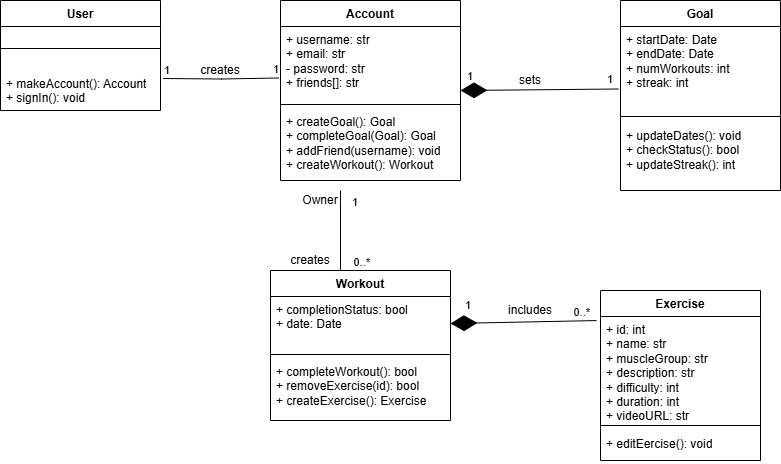

The diagram above was exported from draw.io. Its source (the exported page's mxGraphModel, read from the mxfile embedded in the PNG):
<mxGraphModel dx="1187" dy="587" grid="1" gridSize="10" guides="1" tooltips="1" connect="1" arrows="1" fold="1" page="1" pageScale="1" pageWidth="850" pageHeight="1100" math="0" shadow="0">
  <root>
    <mxCell id="0" />
    <mxCell id="1" parent="0" />
    <mxCell id="UzcD7z_UDha5OhzHb7Fx-1" value="Account" style="swimlane;fontStyle=1;align=center;verticalAlign=top;childLayout=stackLayout;horizontal=1;startSize=26;horizontalStack=0;resizeParent=1;resizeParentMax=0;resizeLast=0;collapsible=1;marginBottom=0;whiteSpace=wrap;html=1;" parent="1" vertex="1">
      <mxGeometry x="290" y="190" width="180" height="180" as="geometry" />
    </mxCell>
    <mxCell id="UzcD7z_UDha5OhzHb7Fx-2" value="+ username: str&lt;div&gt;+ email: str&lt;/div&gt;&lt;div&gt;- password: str&lt;/div&gt;&lt;div&gt;+ friends[]: str&lt;/div&gt;" style="text;strokeColor=none;fillColor=none;align=left;verticalAlign=top;spacingLeft=4;spacingRight=4;overflow=hidden;rotatable=0;points=[[0,0.5],[1,0.5]];portConstraint=eastwest;whiteSpace=wrap;html=1;" parent="UzcD7z_UDha5OhzHb7Fx-1" vertex="1">
      <mxGeometry y="26" width="180" height="74" as="geometry" />
    </mxCell>
    <mxCell id="UzcD7z_UDha5OhzHb7Fx-3" value="" style="line;strokeWidth=1;fillColor=none;align=left;verticalAlign=middle;spacingTop=-1;spacingLeft=3;spacingRight=3;rotatable=0;labelPosition=right;points=[];portConstraint=eastwest;strokeColor=inherit;" parent="UzcD7z_UDha5OhzHb7Fx-1" vertex="1">
      <mxGeometry y="100" width="180" height="8" as="geometry" />
    </mxCell>
    <mxCell id="UzcD7z_UDha5OhzHb7Fx-4" value="&lt;div&gt;+ createGoal(): Goal&lt;/div&gt;+ completeGoal(Goal): Goal&lt;div&gt;+ addFriend(username): void&lt;/div&gt;&lt;div&gt;+ createWorkout(): Workout&lt;/div&gt;" style="text;strokeColor=none;fillColor=none;align=left;verticalAlign=top;spacingLeft=4;spacingRight=4;overflow=hidden;rotatable=0;points=[[0,0.5],[1,0.5]];portConstraint=eastwest;whiteSpace=wrap;html=1;" parent="UzcD7z_UDha5OhzHb7Fx-1" vertex="1">
      <mxGeometry y="108" width="180" height="72" as="geometry" />
    </mxCell>
    <mxCell id="UzcD7z_UDha5OhzHb7Fx-14" value="Goal" style="swimlane;fontStyle=1;align=center;verticalAlign=top;childLayout=stackLayout;horizontal=1;startSize=26;horizontalStack=0;resizeParent=1;resizeParentMax=0;resizeLast=0;collapsible=1;marginBottom=0;whiteSpace=wrap;html=1;" parent="1" vertex="1">
      <mxGeometry x="630" y="190" width="160" height="190" as="geometry" />
    </mxCell>
    <mxCell id="UzcD7z_UDha5OhzHb7Fx-15" value="+ startDate: Date&lt;div&gt;+ endDate: Date&lt;/div&gt;&lt;div&gt;+ numWorkouts: int&lt;/div&gt;&lt;div&gt;+ streak: int&lt;/div&gt;" style="text;strokeColor=none;fillColor=none;align=left;verticalAlign=top;spacingLeft=4;spacingRight=4;overflow=hidden;rotatable=0;points=[[0,0.5],[1,0.5]];portConstraint=eastwest;whiteSpace=wrap;html=1;" parent="UzcD7z_UDha5OhzHb7Fx-14" vertex="1">
      <mxGeometry y="26" width="160" height="84" as="geometry" />
    </mxCell>
    <mxCell id="UzcD7z_UDha5OhzHb7Fx-16" value="" style="line;strokeWidth=1;fillColor=none;align=left;verticalAlign=middle;spacingTop=-1;spacingLeft=3;spacingRight=3;rotatable=0;labelPosition=right;points=[];portConstraint=eastwest;strokeColor=inherit;" parent="UzcD7z_UDha5OhzHb7Fx-14" vertex="1">
      <mxGeometry y="110" width="160" height="12" as="geometry" />
    </mxCell>
    <mxCell id="UzcD7z_UDha5OhzHb7Fx-17" value="+ updateDates(): void&lt;div&gt;+ checkStatus(): bool&lt;/div&gt;&lt;div&gt;+ updateStreak(): int&lt;/div&gt;" style="text;strokeColor=none;fillColor=none;align=left;verticalAlign=top;spacingLeft=4;spacingRight=4;overflow=hidden;rotatable=0;points=[[0,0.5],[1,0.5]];portConstraint=eastwest;whiteSpace=wrap;html=1;" parent="UzcD7z_UDha5OhzHb7Fx-14" vertex="1">
      <mxGeometry y="122" width="160" height="68" as="geometry" />
    </mxCell>
    <mxCell id="UzcD7z_UDha5OhzHb7Fx-19" value="Workout" style="swimlane;fontStyle=1;align=center;verticalAlign=top;childLayout=stackLayout;horizontal=1;startSize=26;horizontalStack=0;resizeParent=1;resizeParentMax=0;resizeLast=0;collapsible=1;marginBottom=0;whiteSpace=wrap;html=1;" parent="1" vertex="1">
      <mxGeometry x="280" y="460" width="180" height="150" as="geometry" />
    </mxCell>
    <mxCell id="UzcD7z_UDha5OhzHb7Fx-20" value="+ completionStatus: bool&lt;div&gt;+ date: Date&lt;/div&gt;" style="text;strokeColor=none;fillColor=none;align=left;verticalAlign=top;spacingLeft=4;spacingRight=4;overflow=hidden;rotatable=0;points=[[0,0.5],[1,0.5]];portConstraint=eastwest;whiteSpace=wrap;html=1;" parent="UzcD7z_UDha5OhzHb7Fx-19" vertex="1">
      <mxGeometry y="26" width="180" height="54" as="geometry" />
    </mxCell>
    <mxCell id="UzcD7z_UDha5OhzHb7Fx-21" value="" style="line;strokeWidth=1;fillColor=none;align=left;verticalAlign=middle;spacingTop=-1;spacingLeft=3;spacingRight=3;rotatable=0;labelPosition=right;points=[];portConstraint=eastwest;strokeColor=inherit;" parent="UzcD7z_UDha5OhzHb7Fx-19" vertex="1">
      <mxGeometry y="80" width="180" height="8" as="geometry" />
    </mxCell>
    <mxCell id="UzcD7z_UDha5OhzHb7Fx-22" value="+ completeWorkout(): bool&lt;div&gt;+ removeExercise(id): bool&lt;/div&gt;&lt;div&gt;+ createExercise(): Exercise&lt;/div&gt;" style="text;strokeColor=none;fillColor=none;align=left;verticalAlign=top;spacingLeft=4;spacingRight=4;overflow=hidden;rotatable=0;points=[[0,0.5],[1,0.5]];portConstraint=eastwest;whiteSpace=wrap;html=1;" parent="UzcD7z_UDha5OhzHb7Fx-19" vertex="1">
      <mxGeometry y="88" width="180" height="62" as="geometry" />
    </mxCell>
    <mxCell id="UzcD7z_UDha5OhzHb7Fx-23" value="Exercise" style="swimlane;fontStyle=1;align=center;verticalAlign=top;childLayout=stackLayout;horizontal=1;startSize=26;horizontalStack=0;resizeParent=1;resizeParentMax=0;resizeLast=0;collapsible=1;marginBottom=0;whiteSpace=wrap;html=1;" parent="1" vertex="1">
      <mxGeometry x="610" y="480" width="160" height="170" as="geometry" />
    </mxCell>
    <mxCell id="UzcD7z_UDha5OhzHb7Fx-24" value="+ id: int&lt;div&gt;+ name: str&lt;/div&gt;&lt;div&gt;+ muscleGroup: str&lt;/div&gt;&lt;div&gt;+ description: str&lt;/div&gt;&lt;div&gt;+ difficulty: int&lt;/div&gt;&lt;div&gt;+ duration: int&lt;/div&gt;&lt;div&gt;+ videoURL: str&lt;/div&gt;" style="text;strokeColor=none;fillColor=none;align=left;verticalAlign=top;spacingLeft=4;spacingRight=4;overflow=hidden;rotatable=0;points=[[0,0.5],[1,0.5]];portConstraint=eastwest;whiteSpace=wrap;html=1;" parent="UzcD7z_UDha5OhzHb7Fx-23" vertex="1">
      <mxGeometry y="26" width="160" height="104" as="geometry" />
    </mxCell>
    <mxCell id="2TgclfXRs_UtKz4XRygL-1" value="" style="line;strokeWidth=1;fillColor=none;align=left;verticalAlign=middle;spacingTop=-1;spacingLeft=3;spacingRight=3;rotatable=0;labelPosition=right;points=[];portConstraint=eastwest;strokeColor=inherit;" parent="UzcD7z_UDha5OhzHb7Fx-23" vertex="1">
      <mxGeometry y="130" width="160" height="10" as="geometry" />
    </mxCell>
    <mxCell id="vBSn8If49Ar9gVvUMgh_-14" value="+ editEercise(): void" style="text;strokeColor=none;fillColor=none;align=left;verticalAlign=top;spacingLeft=4;spacingRight=4;overflow=hidden;rotatable=0;points=[[0,0.5],[1,0.5]];portConstraint=eastwest;whiteSpace=wrap;html=1;" vertex="1" parent="UzcD7z_UDha5OhzHb7Fx-23">
      <mxGeometry y="140" width="160" height="30" as="geometry" />
    </mxCell>
    <mxCell id="UzcD7z_UDha5OhzHb7Fx-28" value="User" style="swimlane;fontStyle=1;align=center;verticalAlign=top;childLayout=stackLayout;horizontal=1;startSize=26;horizontalStack=0;resizeParent=1;resizeParentMax=0;resizeLast=0;collapsible=1;marginBottom=0;whiteSpace=wrap;html=1;" parent="1" vertex="1">
      <mxGeometry x="10" y="190" width="160" height="110" as="geometry" />
    </mxCell>
    <mxCell id="UzcD7z_UDha5OhzHb7Fx-30" value="" style="line;strokeWidth=1;fillColor=none;align=left;verticalAlign=middle;spacingTop=-1;spacingLeft=3;spacingRight=3;rotatable=0;labelPosition=right;points=[];portConstraint=eastwest;strokeColor=inherit;" parent="UzcD7z_UDha5OhzHb7Fx-28" vertex="1">
      <mxGeometry y="26" width="160" height="44" as="geometry" />
    </mxCell>
    <mxCell id="UzcD7z_UDha5OhzHb7Fx-31" value="+ makeAccount(): Account&lt;div&gt;+ signIn(): void&lt;span style=&quot;background-color: transparent; color: light-dark(rgb(0, 0, 0), rgb(255, 255, 255));&quot;&gt;&amp;nbsp;&lt;/span&gt;&lt;/div&gt;" style="text;strokeColor=none;fillColor=none;align=left;verticalAlign=top;spacingLeft=4;spacingRight=4;overflow=hidden;rotatable=0;points=[[0,0.5],[1,0.5]];portConstraint=eastwest;whiteSpace=wrap;html=1;" parent="UzcD7z_UDha5OhzHb7Fx-28" vertex="1">
      <mxGeometry y="70" width="160" height="40" as="geometry" />
    </mxCell>
    <mxCell id="UzcD7z_UDha5OhzHb7Fx-32" value="" style="endArrow=none;html=1;edgeStyle=orthogonalEdgeStyle;rounded=0;exitX=1.009;exitY=0.36;exitDx=0;exitDy=0;exitPerimeter=0;entryX=-0.014;entryY=0.613;entryDx=0;entryDy=0;entryPerimeter=0;" parent="1" edge="1">
      <mxGeometry relative="1" as="geometry">
        <mxPoint x="172.44000000000005" y="268" as="sourcePoint" />
        <mxPoint x="288.48" y="267.49199999999996" as="targetPoint" />
      </mxGeometry>
    </mxCell>
    <mxCell id="UzcD7z_UDha5OhzHb7Fx-33" value="1" style="edgeLabel;resizable=0;html=1;align=left;verticalAlign=bottom;" parent="UzcD7z_UDha5OhzHb7Fx-32" connectable="0" vertex="1">
      <mxGeometry x="-1" relative="1" as="geometry" />
    </mxCell>
    <mxCell id="UzcD7z_UDha5OhzHb7Fx-34" value="1" style="edgeLabel;resizable=0;html=1;align=right;verticalAlign=bottom;" parent="UzcD7z_UDha5OhzHb7Fx-32" connectable="0" vertex="1">
      <mxGeometry x="1" relative="1" as="geometry" />
    </mxCell>
    <mxCell id="UzcD7z_UDha5OhzHb7Fx-38" value="" style="endArrow=none;html=1;edgeStyle=orthogonalEdgeStyle;rounded=0;entryX=0.313;entryY=0;entryDx=0;entryDy=0;entryPerimeter=0;" parent="1" target="UzcD7z_UDha5OhzHb7Fx-19" edge="1">
      <mxGeometry relative="1" as="geometry">
        <mxPoint x="350" y="380" as="sourcePoint" />
        <mxPoint x="510" y="410" as="targetPoint" />
        <Array as="points">
          <mxPoint x="350" y="390" />
          <mxPoint x="350" y="390" />
        </Array>
      </mxGeometry>
    </mxCell>
    <mxCell id="UzcD7z_UDha5OhzHb7Fx-39" value="1" style="edgeLabel;resizable=0;html=1;align=left;verticalAlign=bottom;" parent="UzcD7z_UDha5OhzHb7Fx-38" connectable="0" vertex="1">
      <mxGeometry x="-1" relative="1" as="geometry">
        <mxPoint x="10" y="20" as="offset" />
      </mxGeometry>
    </mxCell>
    <mxCell id="UzcD7z_UDha5OhzHb7Fx-40" value="0..*" style="edgeLabel;resizable=0;html=1;align=right;verticalAlign=bottom;" parent="UzcD7z_UDha5OhzHb7Fx-38" connectable="0" vertex="1">
      <mxGeometry x="1" relative="1" as="geometry">
        <mxPoint x="44" as="offset" />
      </mxGeometry>
    </mxCell>
    <mxCell id="UzcD7z_UDha5OhzHb7Fx-41" value="" style="endArrow=diamondThin;endFill=1;endSize=24;html=1;rounded=0;exitX=-0.025;exitY=0.039;exitDx=0;exitDy=0;exitPerimeter=0;entryX=1;entryY=0.5;entryDx=0;entryDy=0;" parent="1" source="UzcD7z_UDha5OhzHb7Fx-24" target="UzcD7z_UDha5OhzHb7Fx-20" edge="1">
      <mxGeometry width="160" relative="1" as="geometry">
        <mxPoint x="350" y="360" as="sourcePoint" />
        <mxPoint x="500" y="513" as="targetPoint" />
      </mxGeometry>
    </mxCell>
    <mxCell id="UzcD7z_UDha5OhzHb7Fx-42" value="" style="endArrow=diamondThin;endFill=1;endSize=24;html=1;rounded=0;exitX=-0.012;exitY=0.744;exitDx=0;exitDy=0;exitPerimeter=0;" parent="1" source="UzcD7z_UDha5OhzHb7Fx-15" edge="1">
      <mxGeometry width="160" relative="1" as="geometry">
        <mxPoint x="550" y="279.5" as="sourcePoint" />
        <mxPoint x="470" y="280" as="targetPoint" />
      </mxGeometry>
    </mxCell>
    <mxCell id="UzcD7z_UDha5OhzHb7Fx-43" value="1" style="edgeLabel;resizable=0;html=1;align=left;verticalAlign=bottom;" parent="1" connectable="0" vertex="1">
      <mxGeometry x="380" y="410" as="geometry">
        <mxPoint x="95" y="-136" as="offset" />
      </mxGeometry>
    </mxCell>
    <mxCell id="UzcD7z_UDha5OhzHb7Fx-44" value="1" style="edgeLabel;resizable=0;html=1;align=left;verticalAlign=bottom;" parent="1" connectable="0" vertex="1">
      <mxGeometry x="380" y="410" as="geometry">
        <mxPoint x="235" y="-133" as="offset" />
      </mxGeometry>
    </mxCell>
    <mxCell id="UzcD7z_UDha5OhzHb7Fx-45" value="1" style="edgeLabel;resizable=0;html=1;align=left;verticalAlign=bottom;" parent="1" connectable="0" vertex="1">
      <mxGeometry x="400" y="430" as="geometry">
        <mxPoint x="73" y="73" as="offset" />
      </mxGeometry>
    </mxCell>
    <mxCell id="UzcD7z_UDha5OhzHb7Fx-47" value="0..*" style="edgeLabel;resizable=0;html=1;align=right;verticalAlign=bottom;" parent="1" connectable="0" vertex="1">
      <mxGeometry x="600.0000480633936" y="509.99529814626067" as="geometry" />
    </mxCell>
    <mxCell id="2TgclfXRs_UtKz4XRygL-2" value="creates" style="text;html=1;align=center;verticalAlign=middle;whiteSpace=wrap;rounded=0;" parent="1" vertex="1">
      <mxGeometry x="210" y="250" width="40" height="20" as="geometry" />
    </mxCell>
    <mxCell id="vBSn8If49Ar9gVvUMgh_-1" value="includes" style="text;html=1;align=center;verticalAlign=middle;whiteSpace=wrap;rounded=0;" vertex="1" parent="1">
      <mxGeometry x="520" y="490" width="40" height="20" as="geometry" />
    </mxCell>
    <mxCell id="vBSn8If49Ar9gVvUMgh_-2" value="Owner" style="text;html=1;align=center;verticalAlign=middle;whiteSpace=wrap;rounded=0;" vertex="1" parent="1">
      <mxGeometry x="310" y="380" width="40" height="20" as="geometry" />
    </mxCell>
    <mxCell id="vBSn8If49Ar9gVvUMgh_-7" value="creates" style="text;html=1;align=center;verticalAlign=middle;whiteSpace=wrap;rounded=0;" vertex="1" parent="1">
      <mxGeometry x="300" y="440" width="40" height="20" as="geometry" />
    </mxCell>
    <mxCell id="vBSn8If49Ar9gVvUMgh_-11" value="sets" style="text;html=1;align=center;verticalAlign=middle;whiteSpace=wrap;rounded=0;" vertex="1" parent="1">
      <mxGeometry x="520" y="260" width="40" height="20" as="geometry" />
    </mxCell>
  </root>
</mxGraphModel>